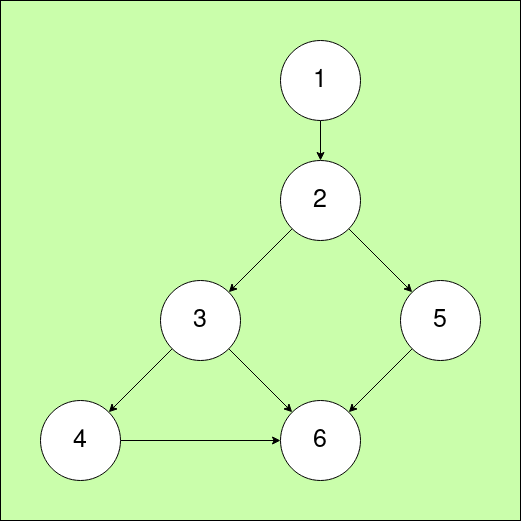

The diagram above was exported from draw.io. Its source (the exported page's mxGraphModel, read from the mxfile embedded in the PNG):
<mxGraphModel dx="1912" dy="1052" grid="1" gridSize="10" guides="1" tooltips="1" connect="1" arrows="1" fold="1" page="1" pageScale="1" pageWidth="827" pageHeight="1169" background="#cafeab" math="0" shadow="0">
  <root>
    <mxCell id="0" />
    <mxCell id="1" parent="0" />
    <mxCell id="5kBc1PmtwXuqb3jVYr31-7" style="edgeStyle=orthogonalEdgeStyle;rounded=0;orthogonalLoop=1;jettySize=auto;html=1;exitX=0.5;exitY=1;exitDx=0;exitDy=0;entryX=0.5;entryY=0;entryDx=0;entryDy=0;" edge="1" parent="1" source="5kBc1PmtwXuqb3jVYr31-1" target="5kBc1PmtwXuqb3jVYr31-2">
      <mxGeometry relative="1" as="geometry" />
    </mxCell>
    <mxCell id="5kBc1PmtwXuqb3jVYr31-1" value="&lt;font style=&quot;font-size: 25px;&quot;&gt;1&lt;/font&gt;" style="ellipse;whiteSpace=wrap;html=1;aspect=fixed;" vertex="1" parent="1">
      <mxGeometry x="320" y="40" width="80" height="80" as="geometry" />
    </mxCell>
    <mxCell id="5kBc1PmtwXuqb3jVYr31-8" style="rounded=0;orthogonalLoop=1;jettySize=auto;html=1;exitX=0;exitY=1;exitDx=0;exitDy=0;entryX=1;entryY=0;entryDx=0;entryDy=0;" edge="1" parent="1" source="5kBc1PmtwXuqb3jVYr31-2" target="5kBc1PmtwXuqb3jVYr31-3">
      <mxGeometry relative="1" as="geometry" />
    </mxCell>
    <mxCell id="5kBc1PmtwXuqb3jVYr31-10" style="rounded=0;orthogonalLoop=1;jettySize=auto;html=1;exitX=1;exitY=1;exitDx=0;exitDy=0;entryX=0;entryY=0;entryDx=0;entryDy=0;" edge="1" parent="1" source="5kBc1PmtwXuqb3jVYr31-2" target="5kBc1PmtwXuqb3jVYr31-6">
      <mxGeometry relative="1" as="geometry" />
    </mxCell>
    <mxCell id="5kBc1PmtwXuqb3jVYr31-2" value="&lt;font style=&quot;font-size: 25px;&quot;&gt;2&lt;/font&gt;" style="ellipse;whiteSpace=wrap;html=1;aspect=fixed;" vertex="1" parent="1">
      <mxGeometry x="320" y="160" width="80" height="80" as="geometry" />
    </mxCell>
    <mxCell id="5kBc1PmtwXuqb3jVYr31-9" style="rounded=0;orthogonalLoop=1;jettySize=auto;html=1;exitX=0;exitY=1;exitDx=0;exitDy=0;entryX=1;entryY=0;entryDx=0;entryDy=0;" edge="1" parent="1" source="5kBc1PmtwXuqb3jVYr31-3" target="5kBc1PmtwXuqb3jVYr31-5">
      <mxGeometry relative="1" as="geometry" />
    </mxCell>
    <mxCell id="5kBc1PmtwXuqb3jVYr31-11" style="rounded=0;orthogonalLoop=1;jettySize=auto;html=1;exitX=1;exitY=1;exitDx=0;exitDy=0;entryX=0;entryY=0;entryDx=0;entryDy=0;" edge="1" parent="1" source="5kBc1PmtwXuqb3jVYr31-3" target="5kBc1PmtwXuqb3jVYr31-4">
      <mxGeometry relative="1" as="geometry" />
    </mxCell>
    <mxCell id="5kBc1PmtwXuqb3jVYr31-3" value="&lt;font style=&quot;font-size: 25px;&quot;&gt;3&lt;/font&gt;" style="ellipse;whiteSpace=wrap;html=1;aspect=fixed;" vertex="1" parent="1">
      <mxGeometry x="200" y="280" width="80" height="80" as="geometry" />
    </mxCell>
    <mxCell id="5kBc1PmtwXuqb3jVYr31-4" value="&lt;font style=&quot;font-size: 25px;&quot;&gt;6&lt;/font&gt;" style="ellipse;whiteSpace=wrap;html=1;aspect=fixed;" vertex="1" parent="1">
      <mxGeometry x="320" y="400" width="80" height="80" as="geometry" />
    </mxCell>
    <mxCell id="5kBc1PmtwXuqb3jVYr31-13" style="edgeStyle=orthogonalEdgeStyle;rounded=0;orthogonalLoop=1;jettySize=auto;html=1;exitX=1;exitY=0.5;exitDx=0;exitDy=0;entryX=0;entryY=0.5;entryDx=0;entryDy=0;" edge="1" parent="1" source="5kBc1PmtwXuqb3jVYr31-5" target="5kBc1PmtwXuqb3jVYr31-4">
      <mxGeometry relative="1" as="geometry" />
    </mxCell>
    <mxCell id="5kBc1PmtwXuqb3jVYr31-5" value="&lt;font style=&quot;font-size: 25px;&quot;&gt;4&lt;/font&gt;" style="ellipse;whiteSpace=wrap;html=1;aspect=fixed;" vertex="1" parent="1">
      <mxGeometry x="80" y="400" width="80" height="80" as="geometry" />
    </mxCell>
    <mxCell id="5kBc1PmtwXuqb3jVYr31-12" style="rounded=0;orthogonalLoop=1;jettySize=auto;html=1;exitX=0;exitY=1;exitDx=0;exitDy=0;entryX=1;entryY=0;entryDx=0;entryDy=0;" edge="1" parent="1" source="5kBc1PmtwXuqb3jVYr31-6" target="5kBc1PmtwXuqb3jVYr31-4">
      <mxGeometry relative="1" as="geometry" />
    </mxCell>
    <mxCell id="5kBc1PmtwXuqb3jVYr31-6" value="&lt;font style=&quot;font-size: 25px;&quot;&gt;5&lt;/font&gt;" style="ellipse;whiteSpace=wrap;html=1;aspect=fixed;" vertex="1" parent="1">
      <mxGeometry x="440" y="280" width="80" height="80" as="geometry" />
    </mxCell>
    <mxCell id="5kBc1PmtwXuqb3jVYr31-14" value="" style="rounded=0;whiteSpace=wrap;html=1;fillColor=none;" vertex="1" parent="1">
      <mxGeometry x="40" width="520" height="520" as="geometry" />
    </mxCell>
  </root>
</mxGraphModel>